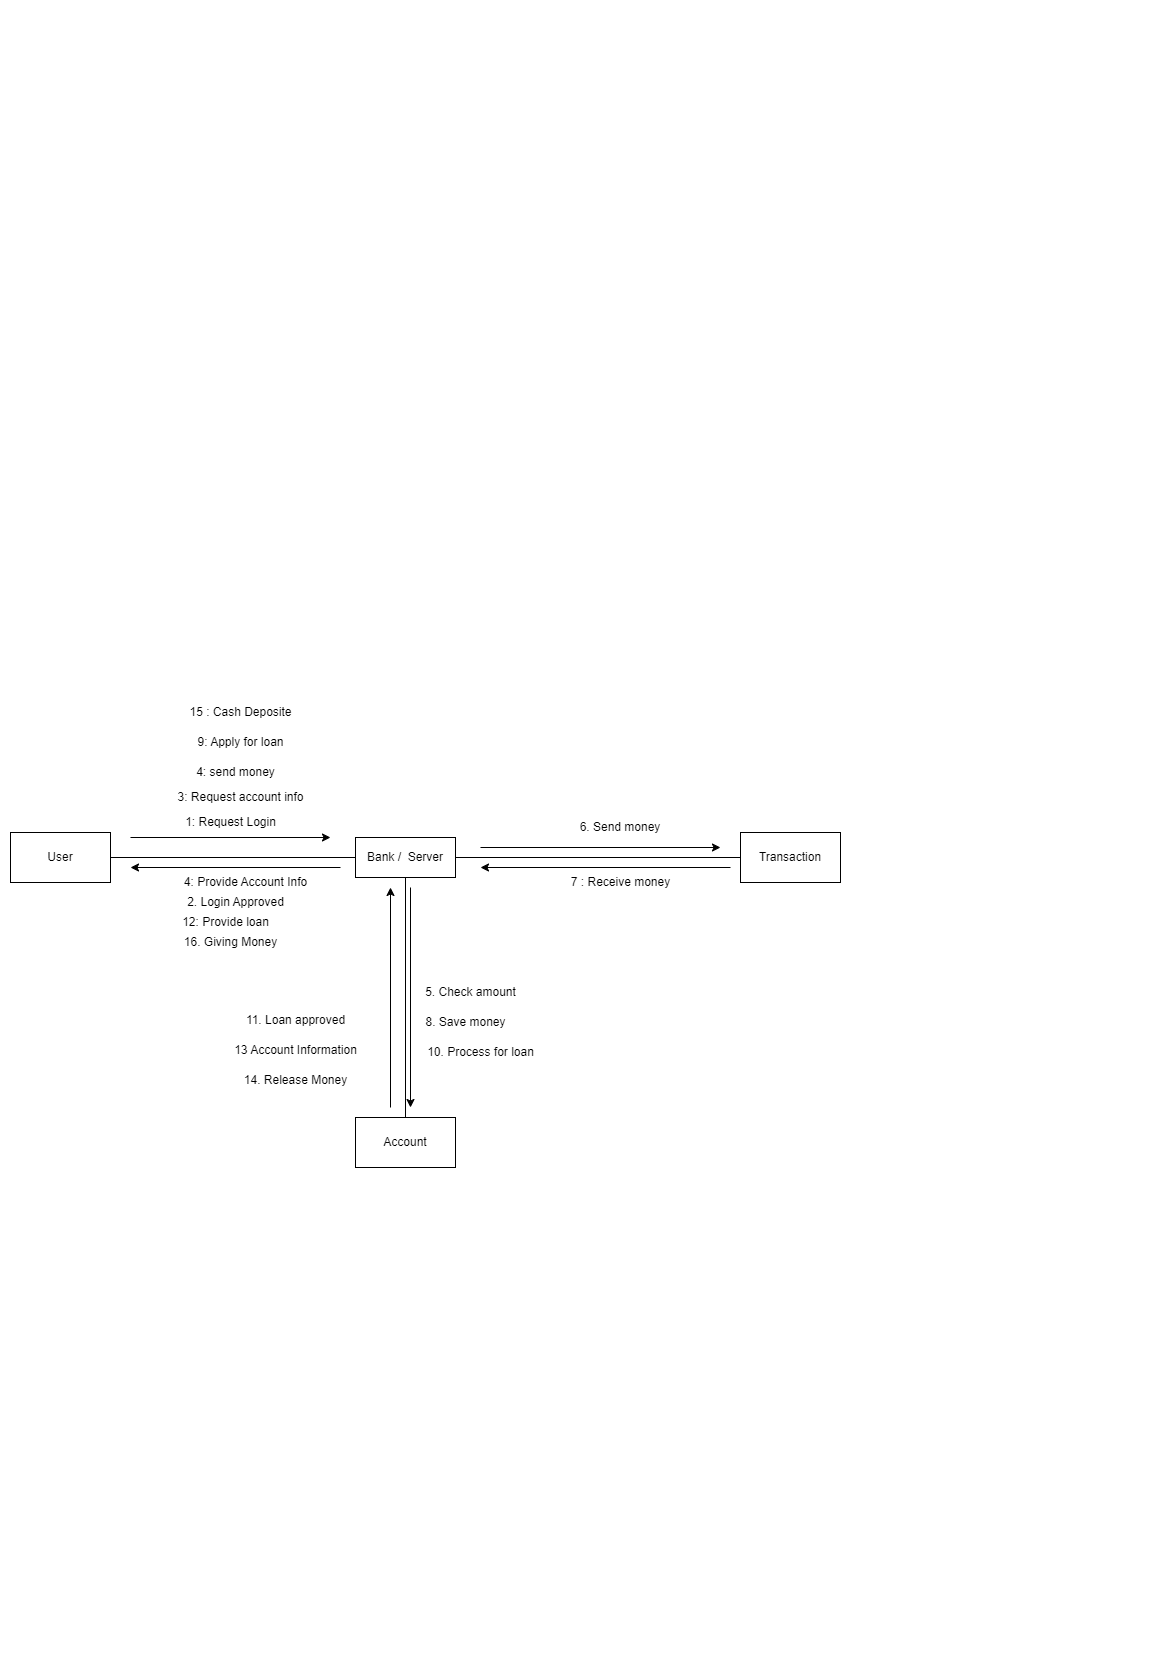

The diagram above was exported from draw.io. Its source (the exported page's mxGraphModel, read from the mxfile embedded in the PNG):
<mxGraphModel dx="1295" dy="1585" grid="1" gridSize="10" guides="1" tooltips="1" connect="1" arrows="1" fold="1" page="1" pageScale="1" pageWidth="1169" pageHeight="827" math="0" shadow="0">
  <root>
    <mxCell id="0" />
    <mxCell id="1" parent="0" />
    <mxCell id="fdN96rF7Gyq_IgbBHkpE-1" value="Transaction" style="rounded=0;whiteSpace=wrap;html=1;" vertex="1" parent="1">
      <mxGeometry x="740" y="5" width="100" height="50" as="geometry" />
    </mxCell>
    <mxCell id="fdN96rF7Gyq_IgbBHkpE-2" value="Account" style="rounded=0;whiteSpace=wrap;html=1;" vertex="1" parent="1">
      <mxGeometry x="355" y="290" width="100" height="50" as="geometry" />
    </mxCell>
    <mxCell id="fdN96rF7Gyq_IgbBHkpE-3" value="User" style="rounded=0;whiteSpace=wrap;html=1;" vertex="1" parent="1">
      <mxGeometry x="10" y="5" width="100" height="50" as="geometry" />
    </mxCell>
    <mxCell id="fdN96rF7Gyq_IgbBHkpE-5" value="" style="endArrow=none;html=1;rounded=0;exitX=0;exitY=0.5;exitDx=0;exitDy=0;entryX=1;entryY=0.5;entryDx=0;entryDy=0;" edge="1" parent="1" source="fdN96rF7Gyq_IgbBHkpE-1" target="fdN96rF7Gyq_IgbBHkpE-13">
      <mxGeometry width="50" height="50" relative="1" as="geometry">
        <mxPoint x="500" y="340" as="sourcePoint" />
        <mxPoint x="550" y="290" as="targetPoint" />
      </mxGeometry>
    </mxCell>
    <mxCell id="fdN96rF7Gyq_IgbBHkpE-8" value="1: Request Login" style="text;html=1;align=center;verticalAlign=middle;resizable=0;points=[];autosize=1;strokeColor=none;fillColor=none;rotation=0;" vertex="1" parent="1">
      <mxGeometry x="175" y="-20" width="110" height="30" as="geometry" />
    </mxCell>
    <mxCell id="fdN96rF7Gyq_IgbBHkpE-9" value="2. Login Approved" style="text;html=1;align=center;verticalAlign=middle;resizable=0;points=[];autosize=1;strokeColor=none;fillColor=none;" vertex="1" parent="1">
      <mxGeometry x="175" y="60" width="120" height="30" as="geometry" />
    </mxCell>
    <mxCell id="fdN96rF7Gyq_IgbBHkpE-10" value="3: Request account info" style="text;html=1;align=center;verticalAlign=middle;resizable=0;points=[];autosize=1;strokeColor=none;fillColor=none;" vertex="1" parent="1">
      <mxGeometry x="165" y="-45" width="150" height="30" as="geometry" />
    </mxCell>
    <mxCell id="fdN96rF7Gyq_IgbBHkpE-11" value="4: Provide Account Info" style="text;html=1;align=center;verticalAlign=middle;resizable=0;points=[];autosize=1;strokeColor=none;fillColor=none;" vertex="1" parent="1">
      <mxGeometry x="170" y="40" width="150" height="30" as="geometry" />
    </mxCell>
    <mxCell id="fdN96rF7Gyq_IgbBHkpE-13" value="Bank /&amp;nbsp; Server" style="rounded=0;whiteSpace=wrap;html=1;" vertex="1" parent="1">
      <mxGeometry x="355" y="10" width="100" height="40" as="geometry" />
    </mxCell>
    <mxCell id="fdN96rF7Gyq_IgbBHkpE-14" value="" style="endArrow=none;html=1;rounded=0;entryX=0;entryY=0.5;entryDx=0;entryDy=0;exitX=1;exitY=0.5;exitDx=0;exitDy=0;" edge="1" parent="1" source="fdN96rF7Gyq_IgbBHkpE-3" target="fdN96rF7Gyq_IgbBHkpE-13">
      <mxGeometry width="50" height="50" relative="1" as="geometry">
        <mxPoint x="500" y="120" as="sourcePoint" />
        <mxPoint x="550" y="70" as="targetPoint" />
      </mxGeometry>
    </mxCell>
    <mxCell id="fdN96rF7Gyq_IgbBHkpE-15" value="" style="endArrow=none;html=1;rounded=0;entryX=0.5;entryY=1;entryDx=0;entryDy=0;exitX=0.5;exitY=0;exitDx=0;exitDy=0;" edge="1" parent="1" source="fdN96rF7Gyq_IgbBHkpE-2" target="fdN96rF7Gyq_IgbBHkpE-13">
      <mxGeometry width="50" height="50" relative="1" as="geometry">
        <mxPoint x="500" y="120" as="sourcePoint" />
        <mxPoint x="550" y="70" as="targetPoint" />
      </mxGeometry>
    </mxCell>
    <mxCell id="fdN96rF7Gyq_IgbBHkpE-16" value="4: send money" style="text;html=1;align=center;verticalAlign=middle;resizable=0;points=[];autosize=1;strokeColor=none;fillColor=none;" vertex="1" parent="1">
      <mxGeometry x="185" y="-70" width="100" height="30" as="geometry" />
    </mxCell>
    <mxCell id="fdN96rF7Gyq_IgbBHkpE-17" value="9: Apply for loan" style="text;html=1;align=center;verticalAlign=middle;resizable=0;points=[];autosize=1;strokeColor=none;fillColor=none;" vertex="1" parent="1">
      <mxGeometry x="185" y="-100" width="110" height="30" as="geometry" />
    </mxCell>
    <mxCell id="fdN96rF7Gyq_IgbBHkpE-18" value="5. Check amount" style="text;html=1;align=center;verticalAlign=middle;resizable=0;points=[];autosize=1;strokeColor=none;fillColor=none;" vertex="1" parent="1">
      <mxGeometry x="415" y="150" width="110" height="30" as="geometry" />
    </mxCell>
    <mxCell id="fdN96rF7Gyq_IgbBHkpE-19" value="7 : Receive money" style="text;html=1;align=center;verticalAlign=middle;resizable=0;points=[];autosize=1;strokeColor=none;fillColor=none;" vertex="1" parent="1">
      <mxGeometry x="560" y="40" width="120" height="30" as="geometry" />
    </mxCell>
    <mxCell id="fdN96rF7Gyq_IgbBHkpE-22" value="6. Send money" style="text;html=1;strokeColor=none;fillColor=none;align=center;verticalAlign=middle;whiteSpace=wrap;rounded=0;" vertex="1" parent="1">
      <mxGeometry x="570" y="-15" width="100" height="30" as="geometry" />
    </mxCell>
    <mxCell id="fdN96rF7Gyq_IgbBHkpE-24" value="8. Save money" style="text;html=1;align=center;verticalAlign=middle;resizable=0;points=[];autosize=1;strokeColor=none;fillColor=none;" vertex="1" parent="1">
      <mxGeometry x="415" y="180" width="100" height="30" as="geometry" />
    </mxCell>
    <mxCell id="fdN96rF7Gyq_IgbBHkpE-25" value="10. Process for loan" style="text;html=1;align=center;verticalAlign=middle;resizable=0;points=[];autosize=1;strokeColor=none;fillColor=none;" vertex="1" parent="1">
      <mxGeometry x="415" y="210" width="130" height="30" as="geometry" />
    </mxCell>
    <mxCell id="fdN96rF7Gyq_IgbBHkpE-26" value="11. Loan approved" style="text;html=1;align=center;verticalAlign=middle;resizable=0;points=[];autosize=1;strokeColor=none;fillColor=none;" vertex="1" parent="1">
      <mxGeometry x="235" y="178" width="120" height="30" as="geometry" />
    </mxCell>
    <mxCell id="fdN96rF7Gyq_IgbBHkpE-27" value="12: Provide loan" style="text;html=1;align=center;verticalAlign=middle;resizable=0;points=[];autosize=1;strokeColor=none;fillColor=none;" vertex="1" parent="1">
      <mxGeometry x="170" y="80" width="110" height="30" as="geometry" />
    </mxCell>
    <mxCell id="fdN96rF7Gyq_IgbBHkpE-28" value="13 Account Information" style="text;html=1;align=center;verticalAlign=middle;resizable=0;points=[];autosize=1;strokeColor=none;fillColor=none;" vertex="1" parent="1">
      <mxGeometry x="220" y="208" width="150" height="30" as="geometry" />
    </mxCell>
    <mxCell id="fdN96rF7Gyq_IgbBHkpE-29" value="14. Release Money" style="text;html=1;align=center;verticalAlign=middle;resizable=0;points=[];autosize=1;strokeColor=none;fillColor=none;" vertex="1" parent="1">
      <mxGeometry x="230" y="238" width="130" height="30" as="geometry" />
    </mxCell>
    <mxCell id="fdN96rF7Gyq_IgbBHkpE-30" value="15 : Cash Deposite" style="text;html=1;align=center;verticalAlign=middle;resizable=0;points=[];autosize=1;strokeColor=none;fillColor=none;" vertex="1" parent="1">
      <mxGeometry x="175" y="-130" width="130" height="30" as="geometry" />
    </mxCell>
    <mxCell id="fdN96rF7Gyq_IgbBHkpE-31" value="16. Giving Money" style="text;html=1;align=center;verticalAlign=middle;resizable=0;points=[];autosize=1;strokeColor=none;fillColor=none;" vertex="1" parent="1">
      <mxGeometry x="170" y="100" width="120" height="30" as="geometry" />
    </mxCell>
    <mxCell id="fdN96rF7Gyq_IgbBHkpE-32" value="" style="endArrow=classic;html=1;rounded=0;" edge="1" parent="1">
      <mxGeometry width="50" height="50" relative="1" as="geometry">
        <mxPoint x="730" y="40" as="sourcePoint" />
        <mxPoint x="480" y="40" as="targetPoint" />
      </mxGeometry>
    </mxCell>
    <mxCell id="fdN96rF7Gyq_IgbBHkpE-33" value="" style="endArrow=classic;html=1;rounded=0;" edge="1" parent="1">
      <mxGeometry width="50" height="50" relative="1" as="geometry">
        <mxPoint x="340" y="40" as="sourcePoint" />
        <mxPoint x="130" y="40" as="targetPoint" />
      </mxGeometry>
    </mxCell>
    <mxCell id="fdN96rF7Gyq_IgbBHkpE-34" value="" style="endArrow=classic;html=1;rounded=0;" edge="1" parent="1">
      <mxGeometry width="50" height="50" relative="1" as="geometry">
        <mxPoint x="390" y="280" as="sourcePoint" />
        <mxPoint x="390" y="60" as="targetPoint" />
      </mxGeometry>
    </mxCell>
    <mxCell id="fdN96rF7Gyq_IgbBHkpE-35" value="" style="endArrow=classic;html=1;rounded=0;" edge="1" parent="1">
      <mxGeometry width="50" height="50" relative="1" as="geometry">
        <mxPoint x="410" y="60" as="sourcePoint" />
        <mxPoint x="410" y="280" as="targetPoint" />
      </mxGeometry>
    </mxCell>
    <mxCell id="fdN96rF7Gyq_IgbBHkpE-36" value="" style="endArrow=classic;html=1;rounded=0;" edge="1" parent="1">
      <mxGeometry width="50" height="50" relative="1" as="geometry">
        <mxPoint x="480" y="20" as="sourcePoint" />
        <mxPoint x="720" y="20" as="targetPoint" />
      </mxGeometry>
    </mxCell>
    <mxCell id="fdN96rF7Gyq_IgbBHkpE-37" value="" style="endArrow=classic;html=1;rounded=0;" edge="1" parent="1">
      <mxGeometry width="50" height="50" relative="1" as="geometry">
        <mxPoint x="130" y="10" as="sourcePoint" />
        <mxPoint x="330" y="10" as="targetPoint" />
      </mxGeometry>
    </mxCell>
  </root>
</mxGraphModel>